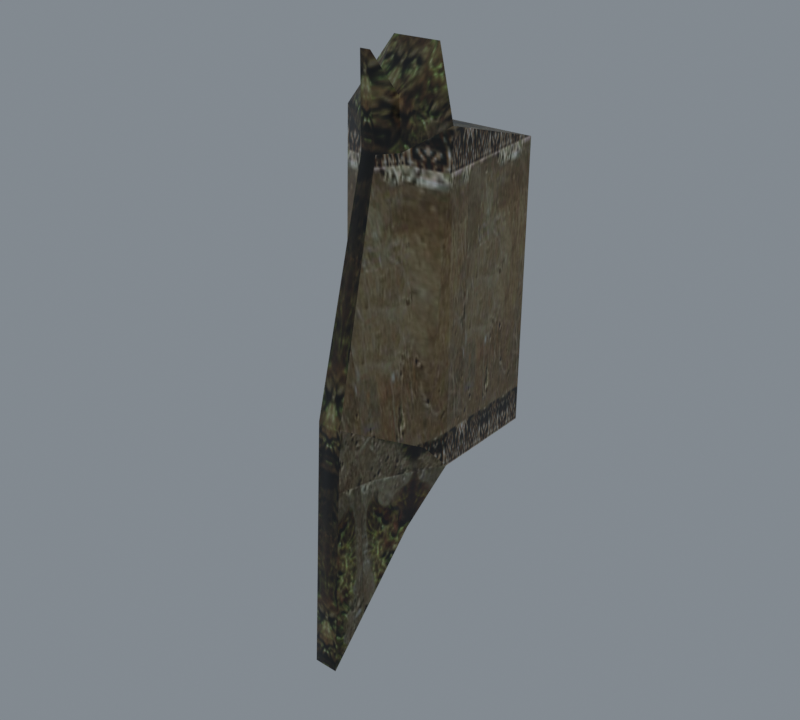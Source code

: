 # Source: import.blend  (saved by Blender 5.2.45; exported with 4.5.12 LTS)
import bpy
from mathutils import Matrix  # noqa: F401  (used for matrix-valued properties, if any)

bpy.ops.wm.read_factory_settings(use_empty=True)
scene = bpy.context.scene
scene.name = 'Beer01'

# ---- collections
col_collection = bpy.data.collections.new('Collection'); scene.collection.children.link(col_collection)

# ---- images (referenced by path relative to the original .blend; pixels are not part of the script)
import os
ASSET_DIR = os.environ.get("B2B_ASSET_DIR", "")  # directory of the original .blend (textures are referenced by path, not embedded)
HERE = os.path.dirname(os.path.abspath(__file__))  # packed textures are extracted next to this script under _unpacked/

def load_image(name, relpath, width, height, colorspace="sRGB"):
    """Load a texture the original file referenced (path relative to the .blend, or extracted next to this script)."""
    p = next((c for c in (os.path.join(HERE, relpath), os.path.join(ASSET_DIR, relpath)) if relpath and os.path.exists(c)), "")
    if p:
        img = bpy.data.images.load(p, check_existing=True)
        img.name = name
    else:  # same state as the original file: an image datablock whose file is absent (Cycles renders it pink)
        img = bpy.data.images.new(name, width, height)
        img.source = "FILE"
        img.filepath = "//" + (relpath or name)
    img.colorspace_settings.name = colorspace
    return img
img_c_wall06_jpg = load_image('c_wall06.jpg', '_unpacked/c_wall06.54f41b52.jpg', 128, 128, 'sRGB')
img_c_wall05_jpg = load_image('c_wall05.jpg', '_unpacked/c_wall05.aadd9322.jpg', 128, 128, 'sRGB')
img_c_wall04_jpg = load_image('c_wall04.jpg', '_unpacked/c_wall04.8b569df8.jpg', 128, 128, 'sRGB')

# ---- materials (node trees are filled in below, after node groups)
mat_c_wall06_jpg = bpy.data.materials.new('c_wall06.jpg')
mat_c_wall06_jpg.diffuse_color = (0.5856, 0.4122, 0.4904, 1.0)
mat_c_wall05_jpg = bpy.data.materials.new('c_wall05.jpg')
mat_c_wall05_jpg.diffuse_color = (0.5544, 0.9635, 0.5901, 1.0)
mat_c_wall04_jpg = bpy.data.materials.new('c_wall04.jpg')
mat_c_wall04_jpg.diffuse_color = (0.4479, 0.6977, 0.949, 1.0)

# ---- material node trees
mat_c_wall06_jpg.use_nodes = True; mat_c_wall06_jpg.node_tree.nodes.clear()
_N = mat_c_wall06_jpg.node_tree.nodes; _L = mat_c_wall06_jpg.node_tree.links
n0 = _N.new('ShaderNodeBsdfPrincipled'); n0.name = 'Principled BSDF'; n0.location = (-200, 100)
n0.inputs[10].default_value = 0.005
n1 = _N.new('ShaderNodeOutputMaterial'); n1.name = 'Material Output'; n1.location = (200, 100)
n2 = _N.new('ShaderNodeTexImage'); n2.name = 'Image Texture'; n2.location = (-600, 100)
n2.image = img_c_wall06_jpg
_L.new(n0.outputs[0], n1.inputs[0])
_L.new(n2.outputs[0], n0.inputs[0])
n1.is_active_output = True
mat_c_wall05_jpg.use_nodes = True; mat_c_wall05_jpg.node_tree.nodes.clear()
_N = mat_c_wall05_jpg.node_tree.nodes; _L = mat_c_wall05_jpg.node_tree.links
n0 = _N.new('ShaderNodeBsdfPrincipled'); n0.name = 'Principled BSDF'; n0.location = (-200, 100)
n0.inputs[10].default_value = 0.005
n1 = _N.new('ShaderNodeOutputMaterial'); n1.name = 'Material Output'; n1.location = (200, 100)
n2 = _N.new('ShaderNodeTexImage'); n2.name = 'Image Texture'; n2.location = (-600, 100)
n2.image = img_c_wall05_jpg
_L.new(n0.outputs[0], n1.inputs[0])
_L.new(n2.outputs[0], n0.inputs[0])
n1.is_active_output = True
mat_c_wall04_jpg.use_nodes = True; mat_c_wall04_jpg.node_tree.nodes.clear()
_N = mat_c_wall04_jpg.node_tree.nodes; _L = mat_c_wall04_jpg.node_tree.links
n0 = _N.new('ShaderNodeBsdfPrincipled'); n0.name = 'Principled BSDF'; n0.location = (-200, 100)
n0.inputs[10].default_value = 0.005
n1 = _N.new('ShaderNodeOutputMaterial'); n1.name = 'Material Output'; n1.location = (200, 100)
n2 = _N.new('ShaderNodeTexImage'); n2.name = 'Image Texture'; n2.location = (-600, 100)
n2.image = img_c_wall04_jpg
_L.new(n0.outputs[0], n1.inputs[0])
_L.new(n2.outputs[0], n0.inputs[0])
n1.is_active_output = True

# ---- world
world_world = bpy.data.worlds.new('World'); scene.world = world_world
world_world.use_nodes = True; world_world.node_tree.nodes.clear()
_N = world_world.node_tree.nodes; _L = world_world.node_tree.links
n0 = _N.new('ShaderNodeOutputWorld'); n0.name = 'World Output'; n0.location = (200, 100)
n1 = _N.new('ShaderNodeBackground'); n1.name = 'Background'; n1.location = (-200, 100)
n1.inputs[0].default_value = (0.32, 0.36, 0.4, 1.0)
n1.inputs[1].default_value = 0.7
_L.new(n1.outputs[0], n0.inputs[0])
n0.is_active_output = True
world_world.color = (0.05088, 0.05088, 0.05088)
world_world.sun_shadow_jitter_overblur = 0.0

# ---- meshes
me_stonemuwall02 = bpy.data.meshes.new('StoneMuWall02')
me_stonemuwall02.from_pydata([(-50.01, -50.08, 281.3), (49.99, -50.08, 281.3), (49.99, 49.92, 252.5), (-50.01, 49.92, 252.5), (49.99, 49.92, 0.0), (-50.01, 49.92, 0.0), (28.74, -74.08, -57.7), (41.67, -68.68, 22.63), (10.92, -133.4, 56.16), (10.92, -147.4, -174.2), (49.99, -50.08, 0.0), (-41.7, -68.68, 22.63), (-50.01, -50.08, 0.0), (-28.76, -74.08, -57.7), (-10.95, -133.4, 56.16), (-10.95, -147.4, -174.2), (6.775, -84.05, 259.9), (-6.805, -84.05, 259.9), (22.4, -31.33, 333.6), (-20.12, -31.33, 333.6), (-11.01, -65.9, 299.7), (13.28, -65.9, 299.7), (-3.482, -87.33, 334.1), (5.755, -87.33, 334.1), (-17.87, -68.68, 259.9), (17.84, -68.68, 259.9)], [], [(0, 1, 2), (2, 3, 0), (4, 5, 3), (3, 2, 4), (6, 7, 8), (8, 9, 6), (10, 7, 6), (11, 12, 13), (14, 11, 13), (14, 13, 15), (14, 8, 16), (16, 17, 14), (8, 14, 15), (15, 9, 8), (18, 19, 20), (20, 21, 18), (21, 20, 22), (22, 23, 21), (13, 6, 9), (9, 15, 13), (1, 0, 19), (19, 18, 1), (17, 16, 23), (23, 22, 17), (0, 24, 20), (20, 19, 0), (24, 17, 22), (22, 20, 24), (16, 25, 21), (16, 21, 23), (21, 25, 1), (21, 1, 18), (10, 4, 2), (2, 1, 10), (5, 12, 0), (0, 3, 5), (0, 12, 11), (11, 24, 0), (24, 11, 14), (14, 17, 24), (7, 10, 1), (7, 1, 25), (8, 7, 25), (8, 25, 16)])
me_stonemuwall02.polygons.foreach_set('use_smooth', [True] * 44)
me_stonemuwall02.polygons.foreach_set('material_index', [0, 0, 0, 0, 0, 0, 0, 0, 0, 0, 1, 1, 1, 1, 1, 1, 1, 1, 1, 1, 1, 1, 1, 1, 1, 1, 1, 1, 1, 1, 1, 1, 2, 2, 2, 2, 2, 2, 2, 2, 2, 2, 2, 2])
_k = set([(0, 1), (0, 3), (0, 12), (0, 19), (1, 2), (1, 10), (1, 18), (2, 3), (2, 4), (3, 5), (6, 8), (6, 9), (7, 10), (7, 25), (8, 14), (9, 15), (11, 12), (11, 24), (13, 14), (13, 15), (18, 19), (18, 21), (19, 20), (20, 21), (20, 24), (21, 25)])
me_stonemuwall02.attributes.new('sharp_edge', 'BOOLEAN', 'EDGE').data.foreach_set('value', [ (min(e.vertices), max(e.vertices)) in _k for e in me_stonemuwall02.edges])
_uv = me_stonemuwall02.uv_layers.new(name='Float2')
_uv.uv.foreach_set('vector', [0.0005, 1.42, 0.9995, 1.42, 0.9995, 1.015, 0.9995, 1.015, 0.0005, 1.015, 0.0005, 1.42, 0.9995, -0.0086, 0.0005, -0.0086, 0.0005, 1.015, 0.0005, 1.015, 0.9995, 1.015, 0.9995, -0.0086, -0.5039, -0.2846, -0.4425, 0.1074, -1.18, 0.2709, -1.18, 0.2709, -1.339, -0.8529, -0.5039, -0.2846, -0.2305, -0.0031, -0.4425, 0.1074, -0.5039, -0.2846, -0.4425, 0.1074, -0.2305, -0.0031, -0.5039, -0.2846, -1.18, 0.2709, -0.4425, 0.1074, -0.5039, -0.2846, -1.18, 0.2709, -0.5039, -0.2846, -1.339, -0.8529, 0.3908, 0.5002, 0.6092, 0.5002, 0.5678, 1.29, 0.5678, 1.29, 0.4322, 1.29, 0.3908, 0.5002, 0.6092, 0.5002, 0.3908, 0.5002, 0.3908, -0.6659, 0.3908, -0.6659, 0.6092, -0.6659, 0.6092, 0.5002, 0.7239, 1.664, 0.2991, 1.664, 0.3901, 1.492, 0.3901, 1.492, 0.6329, 1.492, 0.7239, 1.664, 0.6329, 1.492, 0.3901, 1.492, 0.4654, 1.666, 0.4654, 1.666, 0.5576, 1.666, 0.6329, 1.492, 0.2128, -0.0762, 0.7872, -0.0762, 0.6092, -0.6659, 0.6092, -0.6659, 0.3908, -0.6659, 0.2128, -0.0762, 0.9995, 1.399, 0.0005, 1.399, 0.2991, 1.664, 0.2991, 1.664, 0.7239, 1.664, 0.9995, 1.399, 0.4322, 1.29, 0.5678, 1.29, 0.5576, 1.666, 0.5576, 1.666, 0.4654, 1.666, 0.4322, 1.29, 0.0005, 1.399, 0.3216, 1.29, 0.3901, 1.492, 0.3901, 1.492, 0.2991, 1.664, 0.0005, 1.399, 0.3216, 1.29, 0.4322, 1.29, 0.4654, 1.666, 0.4654, 1.666, 0.3901, 1.492, 0.3216, 1.29, 0.5678, 1.29, 0.6784, 1.29, 0.6329, 1.492, 0.5678, 1.29, 0.6329, 1.492, 0.5576, 1.666, 0.6329, 1.492, 0.6784, 1.29, 0.9995, 1.399, 0.6329, 1.492, 0.9995, 1.399, 0.7239, 1.664, -0.2305, -0.0031, 0.9084, -0.0031, 0.9084, 0.9961, 0.9084, 0.9961, -0.2305, 1.137, -0.2305, -0.0031, 0.9084, -0.0031, -0.2305, -0.0031, -0.2305, 1.137, -0.2305, 1.137, 0.9084, 0.9961, 0.9084, -0.0031, -0.2305, 1.137, -0.2305, -0.0031, -0.4425, 0.1074, -0.4425, 0.1074, -0.4425, 1.032, -0.2305, 1.137, -0.4425, 1.032, -0.4425, 0.1074, -1.18, 0.2709, -1.18, 0.2709, -0.6175, 1.032, -0.4425, 1.032, -0.4425, 0.1074, -0.2305, -0.0031, -0.2305, 1.137, -0.4425, 0.1074, -0.2305, 1.137, -0.4425, 1.032, -1.18, 0.2709, -0.4425, 0.1074, -0.4425, 1.032, -1.18, 0.2709, -0.4425, 1.032, -0.6175, 1.032])
me_stonemuwall02.materials.append(mat_c_wall06_jpg)
me_stonemuwall02.materials.append(mat_c_wall05_jpg)
me_stonemuwall02.materials.append(mat_c_wall04_jpg)
me_stonemuwall02.update()
me_stonemuwall02.normals_split_custom_set([tuple(v) for v in zip(*[iter([0.0, 0.2771, 0.9609, 0.0, 0.2771, 0.9609, 0.0, 0.2771, 0.9609, 0.0, 0.2771, 0.9609, 0.0, 0.2771, 0.9609, 0.0, 0.2771, 0.9609, 0.0, 1.0, 0.0, 0.0, 1.0, 0.0, 0.0, 1.0, 0.0, 0.0, 1.0, 0.0, 0.0, 1.0, 0.0, 0.0, 1.0, 0.0, 0.916, -0.0709, -0.3948, 0.8876, -0.4588, -0.0405, 0.7286, -0.6768, 0.1052, 0.3929, -0.9179, 0.05573, 0.6082, -0.7924, 0.0481, 0.9656, -0.2597, 0.01576, 0.8551, -0.508, -0.1036, 0.8876, -0.4588, -0.0405, 0.916, -0.0709, -0.3948, -0.8876, -0.4588, -0.0405, -0.8551, -0.508, -0.1036, -0.7634, 0.3144, -0.5642, -0.6025, -0.7854, 0.1417, -0.8876, -0.4588, -0.0405, -0.7634, 0.3144, -0.5642, -0.6082, -0.7923, 0.04809, -0.9656, -0.2597, 0.01576, -0.3929, -0.9179, 0.0557, -0.6025, -0.7854, 0.1417, 0.7286, -0.6768, 0.1052, 0.4936, -0.8586, 0.1383, 0.4936, -0.8586, 0.1383, -0.3627, -0.9292, 0.07061, -0.6025, -0.7854, 0.1417, 0.3929, -0.9179, 0.05573, -0.6082, -0.7923, 0.04809, -0.3929, -0.9179, 0.0557, -0.3929, -0.9179, 0.0557, 0.6082, -0.7924, 0.0481, 0.3929, -0.9179, 0.05573, 0.0, -0.7009, 0.7133, 0.0, -0.7009, 0.7133, 0.0, -0.7009, 0.7133, 0.0, -0.7009, 0.7133, 0.0, -0.7009, 0.7133, 0.0, -0.7009, 0.7133, 0.7752, 0.3482, 0.5271, -0.6825, 0.5441, 0.488, -0.8315, 0.02271, 0.555, -0.8315, 0.02271, 0.555, 0.5204, -0.8189, 0.2421, 0.7752, 0.3482, 0.5271, -0.7635, 0.3144, -0.5641, 0.916, -0.07094, -0.3948, 0.0, 0.8463, -0.5327, 0.0, 0.8463, -0.5327, 0.0, 0.8463, -0.5327, -0.7635, 0.3144, -0.5641, 0.0, 0.9414, -0.3372, 0.0, 0.9414, -0.3372, 0.0, 0.9414, -0.3372, 0.0, 0.9414, -0.3372, 0.0, 0.9414, -0.3372, 0.0, 0.9414, -0.3372, -0.3627, -0.9292, 0.07061, 0.4936, -0.8586, 0.1383, 0.5204, -0.8189, 0.2421, 0.5204, -0.8189, 0.2421, -0.8315, 0.02271, 0.555, -0.3627, -0.9292, 0.07061, -0.6232, -0.7581, 0.1919, -0.4522, -0.8871, 0.09218, -0.488, -0.8015, 0.3457, -0.488, -0.8015, 0.3457, -0.5217, -0.6639, 0.5357, -0.6232, -0.7581, 0.1919, -0.9029, -0.4152, 0.1113, -0.3627, -0.9292, 0.07061, -0.8315, 0.02271, 0.555, -0.8315, 0.02271, 0.555, -0.6825, 0.5441, 0.488, -0.9029, -0.4152, 0.1113, 0.4936, -0.8586, 0.1383, 0.8458, -0.5179, 0.1278, 0.7752, 0.3482, 0.5271, 0.4936, -0.8586, 0.1383, 0.7752, 0.3482, 0.5271, 0.5204, -0.8189, 0.2421, 0.5075, -0.7971, 0.3272, 0.4587, -0.8849, 0.08039, 0.6316, -0.7538, 0.1816, 0.5075, -0.7971, 0.3272, 0.6316, -0.7538, 0.1816, 0.5444, -0.6565, 0.5221, 1.0, -1.667e-08, 0.0, 1.0, 0.0, 0.0, 1.0, -5.529e-08, 0.0, 1.0, -5.529e-08, 0.0, 1.0, -6.943e-08, 0.0, 1.0, -1.667e-08, 0.0, -1.0, 0.0, 0.0, -1.0, 0.0, 0.0, -1.0, 0.0, 0.0, -1.0, 0.0, 0.0, -1.0, 0.0, 0.0, -1.0, 0.0, 0.0, -0.6232, -0.7581, 0.1919, -0.913, -0.4079, 0.0, -0.7337, -0.679, 0.02527, -0.7337, -0.679, 0.02527, -0.4522, -0.8871, 0.09218, -0.6232, -0.7581, 0.1919, -0.9029, -0.4152, 0.1113, -0.8876, -0.4588, -0.0405, -0.6025, -0.7854, 0.1417, -0.6025, -0.7854, 0.1417, -0.3627, -0.9292, 0.07061, -0.9029, -0.4152, 0.1113, 0.7337, -0.679, 0.02528, 0.913, -0.4079, 0.0, 0.6316, -0.7538, 0.1816, 0.7337, -0.679, 0.02528, 0.6316, -0.7538, 0.1816, 0.4587, -0.8849, 0.08039, 0.7286, -0.6768, 0.1052, 0.8876, -0.4588, -0.0405, 0.8458, -0.5179, 0.1278, 0.7286, -0.6768, 0.1052, 0.8458, -0.5179, 0.1278, 0.4936, -0.8586, 0.1383])] * 3)])
arm_stonemuwall02_skeleton = bpy.data.armatures.new('StoneMuWall02_skeleton')  # bones are not reproduced

# ---- objects
ob_stonemuwall02_skeleton = bpy.data.objects.new('StoneMuWall02_skeleton', arm_stonemuwall02_skeleton)
ob_stonemuwall02 = bpy.data.objects.new('StoneMuWall02', me_stonemuwall02)

# ---- transforms, parenting, visibility, modifiers, constraints
ob_stonemuwall02_skeleton.location = (0.0, 0.0, 0.0)
ob_stonemuwall02_skeleton.show_in_front = True
ob_stonemuwall02.parent = ob_stonemuwall02_skeleton
ob_stonemuwall02.location = (0.0, 0.0, 0.0)
_vg = ob_stonemuwall02.vertex_groups.new(name='Box01')
_vg.add([0, 1, 2, 3, 4, 5, 6, 7, 8, 9, 10, 11, 12, 13, 14, 15, 16, 17, 18, 19, 20, 21, 22, 23, 24, 25], 1.0, 'REPLACE')
_m = ob_stonemuwall02.modifiers.new('Armature', 'ARMATURE')
_m.object = ob_stonemuwall02_skeleton

# ---- collection membership
scene.collection.objects.link(ob_stonemuwall02_skeleton)
scene.collection.objects.link(ob_stonemuwall02)

# ---- scene / render settings (as saved in the file)
scene.frame_start = 0; scene.frame_end = 0; scene.frame_set(0)
scene.render.engine = 'CYCLES'
scene.render.resolution_x = 400
scene.render.resolution_y = 360
scene.render.film_transparent = True
scene.render.bake_bias = 0.0
scene.render.bake_samples = 0
scene.render.compositor_device = 'GPU'
scene.cycles.samples = 8
scene.eevee.use_volume_custom_range = False
scene.eevee.fast_gi_thickness_near = 0.1
scene.eevee.fast_gi_thickness_far = 0.0
scene.eevee.ray_tracing_options.screen_trace_thickness = 0.1
scene.view_settings.view_transform = 'Standard'
bpy.context.view_layer.update()

# ---- added for rendering (the .blend has no active camera): camera
cam_auto = bpy.data.cameras.new('AutoCamera')
cam_auto.lens = 50.0
cam_auto.sensor_width = 36.0
cam_auto.clip_end = 9000.83
ob_auto_camera = bpy.data.objects.new('AutoCamera', cam_auto)
scene.collection.objects.link(ob_auto_camera)
ob_auto_camera.location = (512.855, -664.179, 490.256)
ob_auto_camera.rotation_euler = (1.09748, -7.21219e-08, 0.694738)
scene.camera = ob_auto_camera
bpy.context.view_layer.update()
